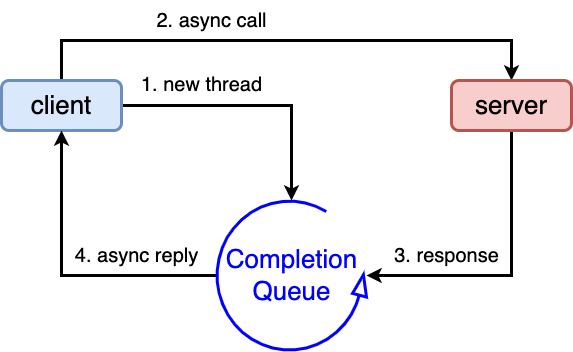

The diagram above was exported from draw.io. Its source (the exported page's mxGraphModel, read from the mxfile embedded in the PNG):
<mxGraphModel dx="896" dy="660" grid="1" gridSize="10" guides="1" tooltips="1" connect="1" arrows="1" fold="1" page="0" pageScale="1" pageWidth="827" pageHeight="1169" background="#ffffff" math="0" shadow="0">
  <root>
    <mxCell id="0" />
    <mxCell id="1" parent="0" />
    <mxCell id="I-fwRz-3LR5LTcUOW_qM-9" style="edgeStyle=orthogonalEdgeStyle;rounded=0;orthogonalLoop=1;jettySize=auto;html=1;strokeWidth=3;" edge="1" parent="1" source="I-fwRz-3LR5LTcUOW_qM-1" target="I-fwRz-3LR5LTcUOW_qM-4">
      <mxGeometry relative="1" as="geometry" />
    </mxCell>
    <mxCell id="I-fwRz-3LR5LTcUOW_qM-12" style="edgeStyle=orthogonalEdgeStyle;rounded=0;orthogonalLoop=1;jettySize=auto;html=1;strokeWidth=3;" edge="1" parent="1" source="I-fwRz-3LR5LTcUOW_qM-1" target="I-fwRz-3LR5LTcUOW_qM-2">
      <mxGeometry relative="1" as="geometry">
        <Array as="points">
          <mxPoint x="350" y="270" />
          <mxPoint x="800" y="270" />
        </Array>
      </mxGeometry>
    </mxCell>
    <mxCell id="I-fwRz-3LR5LTcUOW_qM-1" value="&lt;font style=&quot;font-size: 26px;&quot;&gt;client&lt;/font&gt;" style="rounded=1;whiteSpace=wrap;html=1;fillColor=#dae8fc;strokeColor=#6c8ebf;strokeWidth=3;" vertex="1" parent="1">
      <mxGeometry x="290" y="310" width="120" height="50" as="geometry" />
    </mxCell>
    <mxCell id="I-fwRz-3LR5LTcUOW_qM-8" style="edgeStyle=orthogonalEdgeStyle;rounded=0;orthogonalLoop=1;jettySize=auto;html=1;strokeWidth=3;" edge="1" parent="1" source="I-fwRz-3LR5LTcUOW_qM-2" target="I-fwRz-3LR5LTcUOW_qM-4">
      <mxGeometry relative="1" as="geometry">
        <Array as="points">
          <mxPoint x="800" y="505" />
        </Array>
      </mxGeometry>
    </mxCell>
    <mxCell id="I-fwRz-3LR5LTcUOW_qM-2" value="&lt;font style=&quot;font-size: 26px;&quot;&gt;server&lt;/font&gt;" style="rounded=1;whiteSpace=wrap;html=1;fillColor=#f8cecc;strokeColor=#b85450;strokeWidth=3;" vertex="1" parent="1">
      <mxGeometry x="740" y="310" width="120" height="50" as="geometry" />
    </mxCell>
    <mxCell id="I-fwRz-3LR5LTcUOW_qM-10" style="edgeStyle=orthogonalEdgeStyle;rounded=0;orthogonalLoop=1;jettySize=auto;html=1;strokeWidth=3;" edge="1" parent="1" source="I-fwRz-3LR5LTcUOW_qM-4" target="I-fwRz-3LR5LTcUOW_qM-1">
      <mxGeometry relative="1" as="geometry" />
    </mxCell>
    <mxCell id="I-fwRz-3LR5LTcUOW_qM-4" value="" style="verticalLabelPosition=bottom;html=1;verticalAlign=top;strokeWidth=3;shape=mxgraph.lean_mapping.physical_pull;pointerEvents=1;strokeColor=#0000FF;" vertex="1" parent="1">
      <mxGeometry x="505" y="430" width="150" height="150" as="geometry" />
    </mxCell>
    <mxCell id="I-fwRz-3LR5LTcUOW_qM-5" value="&lt;font color=&quot;#0000ff&quot; style=&quot;font-size: 26px;&quot;&gt;Completion&lt;br&gt;Queue&lt;/font&gt;" style="text;html=1;align=center;verticalAlign=middle;resizable=0;points=[];autosize=1;strokeColor=none;fillColor=none;" vertex="1" parent="1">
      <mxGeometry x="500" y="465" width="160" height="80" as="geometry" />
    </mxCell>
    <mxCell id="I-fwRz-3LR5LTcUOW_qM-11" value="&lt;font style=&quot;font-size: 20px;&quot;&gt;1. new thread&lt;/font&gt;" style="text;html=1;align=center;verticalAlign=middle;resizable=0;points=[];autosize=1;strokeColor=none;fillColor=none;" vertex="1" parent="1">
      <mxGeometry x="420" y="294" width="140" height="40" as="geometry" />
    </mxCell>
    <mxCell id="I-fwRz-3LR5LTcUOW_qM-13" value="&lt;font style=&quot;font-size: 20px;&quot;&gt;2. async call&lt;/font&gt;" style="text;html=1;align=center;verticalAlign=middle;resizable=0;points=[];autosize=1;strokeColor=none;fillColor=none;" vertex="1" parent="1">
      <mxGeometry x="435" y="230" width="130" height="40" as="geometry" />
    </mxCell>
    <mxCell id="I-fwRz-3LR5LTcUOW_qM-14" value="&lt;font style=&quot;font-size: 20px;&quot;&gt;3. response&lt;/font&gt;" style="text;html=1;align=center;verticalAlign=middle;resizable=0;points=[];autosize=1;strokeColor=none;fillColor=none;" vertex="1" parent="1">
      <mxGeometry x="670" y="465" width="130" height="40" as="geometry" />
    </mxCell>
    <mxCell id="I-fwRz-3LR5LTcUOW_qM-16" value="&lt;font style=&quot;font-size: 20px;&quot;&gt;4. async reply&lt;/font&gt;" style="text;html=1;align=center;verticalAlign=middle;resizable=0;points=[];autosize=1;strokeColor=none;fillColor=none;" vertex="1" parent="1">
      <mxGeometry x="350" y="465" width="150" height="40" as="geometry" />
    </mxCell>
  </root>
</mxGraphModel>